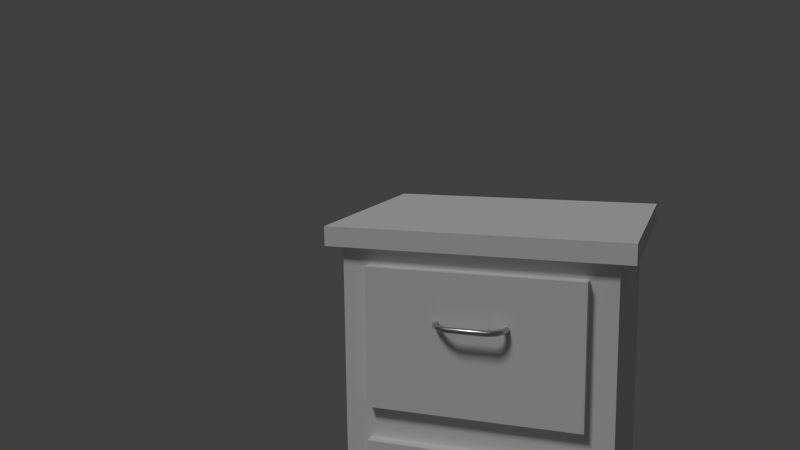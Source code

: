 # Source: sl-nachttisch.blend  (saved by Blender 2.76.0; exported with 4.5.12 LTS)
import bpy
from mathutils import Matrix  # noqa: F401  (used for matrix-valued properties, if any)

bpy.ops.wm.read_factory_settings(use_empty=True)
scene = bpy.context.scene
scene.name = 'Scene'

# ---- collections
col_collection_1 = bpy.data.collections.new('Collection 1'); scene.collection.children.link(col_collection_1)
col_collection_2 = bpy.data.collections.new('Collection 2'); scene.collection.children.link(col_collection_2)
col_collection_2.hide_render = True
col_collection_2.hide_viewport = True

# ---- materials (node trees are filled in below, after node groups)
mat_metal = bpy.data.materials.new('METAL!')
mat_metal.alpha_threshold = 0.0
mat_metal.roughness = 0.5
mat_rest = bpy.data.materials.new('rest')
mat_rest.alpha_threshold = 0.0
mat_rest.roughness = 0.5
mat_material_001 = bpy.data.materials.new('Material.001')
mat_material_001.alpha_threshold = 0.0
mat_material_001.roughness = 0.5

# ---- material node trees
mat_metal.use_nodes = True; mat_metal.node_tree.nodes.clear()
_N = mat_metal.node_tree.nodes; _L = mat_metal.node_tree.links
n0 = _N.new('ShaderNodeOutputMaterial'); n0.name = 'Material Output'; n0.location = (300, 300)
n1 = _N.new('ShaderNodeBsdfAnisotropic'); n1.name = 'Glossy BSDF'; n1.location = (10, 300)
n1.distribution = 'GGX'
n1.inputs[0].default_value = (0.6038, 0.6038, 0.6038, 1.0)
n1.inputs[1].default_value = 0.3162
_L.new(n1.outputs[0], n0.inputs[0])
n0.is_active_output = True
mat_rest.use_nodes = True; mat_rest.node_tree.nodes.clear()
_N = mat_rest.node_tree.nodes; _L = mat_rest.node_tree.links
n0 = _N.new('ShaderNodeOutputMaterial'); n0.name = 'Material Output'; n0.location = (300, 300)
n1 = _N.new('ShaderNodeBsdfDiffuse'); n1.name = 'Diffuse BSDF'; n1.location = (10, 300)
_L.new(n1.outputs[0], n0.inputs[0])
n0.is_active_output = True
mat_material_001.use_nodes = True; mat_material_001.node_tree.nodes.clear()
_N = mat_material_001.node_tree.nodes; _L = mat_material_001.node_tree.links
n0 = _N.new('ShaderNodeOutputMaterial'); n0.name = 'Material Output'; n0.location = (300, 300)
n1 = _N.new('ShaderNodeEmission'); n1.name = 'Emission'; n1.location = (10, 300)
n1.inputs[0].default_value = (0.0666, 0.0677, 0.07658, 1.0)
n1.inputs[1].default_value = 6.5
_L.new(n1.outputs[0], n0.inputs[0])
n0.is_active_output = True

# ---- world
world_world = bpy.data.worlds.new('World'); scene.world = world_world
world_world.color = (0.05088, 0.05088, 0.05088)
world_world.use_sun_shadow = False
world_world.sun_shadow_jitter_overblur = 0.0
world_world.cycles.sampling_method = 'NONE'
world_world.cycles.sample_map_resolution = 256

# ---- cameras
cam_camera = bpy.data.cameras.new('Camera')
cam_camera.clip_end = 100.0
cam_camera.lens = 35.0
cam_camera.sensor_width = 32.0
cam_camera.sensor_height = 18.0
cam_camera.ortho_scale = 7.314
cam_camera.dof.focus_distance = 0.0

# ---- lights
light_sun = bpy.data.lights.new('Sun', 'SUN')
light_sun.transmission_factor = 0.0
light_sun.angle = 0.1993
light_sun.energy = 1.0
light_sun.shadow_buffer_clip_start = 0.5
light_sun.shadow_soft_size = 0.1
light_sun.shadow_cascade_max_distance = 1000.0
light_sun.cycles.use_multiple_importance_sampling = False

# ---- meshes
me_cube_004 = bpy.data.meshes.new('Cube.004')
me_cube_004.from_pydata([(0.2511, -1.0, -0.557), (0.2474, -1.0, -0.5655), (0.2378, -1.0, -0.5708), (0.2259, -1.0, -0.5708), (0.2163, -1.0, -0.5655), (0.2126, -1.0, -0.557), (0.2163, -1.0, -0.5485), (0.2259, -1.0, -0.5433), (0.2378, -1.0, -0.5433), (0.2474, -1.0, -0.5485), (0.1367, -1.178, 0.358), (0.1346, -1.166, 0.3632), (0.1319, -1.151, 0.3632), (0.1298, -1.139, 0.358), (0.1289, -1.134, 0.3495), (0.1298, -1.139, 0.341), (0.1319, -1.151, 0.3358), (0.1346, -1.166, 0.3358), (0.1367, -1.178, 0.341), (0.1375, -1.182, 0.3495), (-0.1367, -1.178, 0.358), (-0.1345, -1.166, 0.3632), (-0.1319, -1.151, 0.3632), (-0.1297, -1.139, 0.358), (-0.1289, -1.134, 0.3495), (-0.1297, -1.139, 0.341), (-0.1319, -1.151, 0.3358), (-0.1345, -1.166, 0.3358), (-0.1367, -1.178, 0.341), (-0.1375, -1.182, 0.3495), (-0.1938, -1.143, 0.358), (-0.1878, -1.133, 0.3632), (-0.1804, -1.121, 0.3632), (-0.1744, -1.111, 0.358), (-0.1721, -1.108, 0.3495), (-0.1744, -1.111, 0.341), (-0.1804, -1.121, 0.3358), (-0.1878, -1.133, 0.3358), (-0.1938, -1.143, 0.341), (-0.1961, -1.146, 0.3495), (-0.2333, -1.079, 0.358), (-0.2246, -1.074, 0.3632), (-0.2139, -1.067, 0.3632), (-0.2052, -1.062, 0.358), (-0.2019, -1.06, 0.3495), (-0.2052, -1.062, 0.341), (-0.2139, -1.067, 0.3358), (-0.2246, -1.074, 0.3358), (-0.2333, -1.079, 0.341), (-0.2366, -1.081, 0.3495), (-0.2474, -1.0, 0.358), (-0.2378, -1.0, 0.3632), (-0.2259, -1.0, 0.3632), (-0.2163, -1.0, 0.358), (-0.2126, -1.0, 0.3495), (-0.2163, -1.0, 0.341), (-0.2259, -1.0, 0.3358), (-0.2378, -1.0, 0.3358), (-0.2474, -1.0, 0.341), (-0.2511, -1.0, 0.3495), (0.2474, -1.0, 0.358), (0.2378, -1.0, 0.3632), (0.2259, -1.0, 0.3632), (0.2163, -1.0, 0.358), (0.2126, -1.0, 0.3495), (0.2163, -1.0, 0.341), (0.2259, -1.0, 0.3358), (0.2378, -1.0, 0.3358), (0.2474, -1.0, 0.341), (0.2511, -1.0, 0.3495), (-0.2511, -1.0, -0.557), (-0.2474, -1.0, -0.5655), (-0.2378, -1.0, -0.5708), (-0.2259, -1.0, -0.5708), (-0.2163, -1.0, -0.5655), (-0.2126, -1.0, -0.557), (-0.2163, -1.0, -0.5485), (-0.2259, -1.0, -0.5433), (-0.2378, -1.0, -0.5433), (-0.2474, -1.0, -0.5485), (-0.2366, -1.081, -0.557), (-0.2333, -1.079, -0.5655), (-0.2246, -1.074, -0.5708), (-0.2139, -1.067, -0.5708), (-0.2052, -1.062, -0.5655), (-0.2019, -1.06, -0.557), (-0.2052, -1.062, -0.5485), (-0.2139, -1.067, -0.5433), (-0.2246, -1.074, -0.5433), (-0.2333, -1.079, -0.5485), (-0.1961, -1.146, -0.557), (-0.1938, -1.143, -0.5655), (-0.1878, -1.133, -0.5708), (-0.1804, -1.121, -0.5708), (-0.1744, -1.111, -0.5655), (-0.1721, -1.108, -0.557), (-0.1744, -1.111, -0.5485), (-0.1804, -1.121, -0.5433), (-0.1878, -1.133, -0.5433), (-0.1938, -1.143, -0.5485), (-0.1375, -1.182, -0.557), (-0.1367, -1.178, -0.5655), (-0.1345, -1.166, -0.5708), (-0.1319, -1.151, -0.5708), (-0.1297, -1.139, -0.5655), (-0.1289, -1.134, -0.557), (-0.1297, -1.139, -0.5485), (-0.1319, -1.151, -0.5433), (-0.1345, -1.166, -0.5433), (-0.1367, -1.178, -0.5485), (0.1375, -1.182, -0.557), (0.1367, -1.178, -0.5655), (0.1346, -1.166, -0.5708), (0.1319, -1.151, -0.5708), (0.1298, -1.139, -0.5655), (0.1289, -1.134, -0.557), (0.1298, -1.139, -0.5485), (0.1319, -1.151, -0.5433), (0.1346, -1.166, -0.5433), (0.1367, -1.178, -0.5485), (0.1961, -1.146, -0.557), (0.1938, -1.143, -0.5655), (0.1878, -1.133, -0.5708), (0.1804, -1.121, -0.5708), (0.1744, -1.111, -0.5655), (0.1721, -1.108, -0.557), (0.1744, -1.111, -0.5485), (0.1804, -1.121, -0.5433), (0.1878, -1.133, -0.5433), (0.1938, -1.143, -0.5485), (0.2366, -1.081, -0.557), (0.2333, -1.079, -0.5655), (0.2247, -1.074, -0.5708), (0.2139, -1.067, -0.5708), (0.2053, -1.062, -0.5655), (0.202, -1.06, -0.557), (0.2053, -1.062, -0.5485), (0.2139, -1.067, -0.5433), (0.2247, -1.074, -0.5433), (0.2333, -1.079, -0.5485), (-1.0, -1.0, -1.0), (-1.0, -1.0, 1.0), (-1.0, 1.0, -1.0), (-1.0, 1.0, 1.0), (1.0, -1.0, -1.0), (1.0, -1.0, 1.0), (1.0, 1.0, -1.0), (1.0, 1.0, 1.0), (-0.72, -0.9, -0.8098), (-0.9, 0.9, -0.9), (0.9, 0.9, -0.9), (0.72, -0.9, -0.8098), (-0.72, -0.9, 0.8148), (-1.0, 1.0, 0.905), (1.0, 1.0, 0.905), (1.0, -1.0, 0.905), (-1.0, -1.0, -0.9), (1.0, -1.0, -0.9), (1.0, 1.0, -0.9), (-1.0, 1.0, -0.9), (-0.9, 0.9, 0.905), (-1.0, -1.0, 0.905), (0.9, 0.9, 0.905), (0.72, -0.9, 0.8148), (0.72, -0.9, -0.08775), (-0.72, -0.9, -0.08775), (0.0, -0.9, -0.8098), (0.0, -0.9, 0.8148), (0.0, -0.9, -0.08775), (0.72, -0.9, 0.09275), (0.9, -0.9, -0.9), (0.0, -0.9, -0.9), (-0.9, -0.9, -0.9), (-0.72, -0.9, 0.09275), (0.0, -0.9, 0.09275), (-0.9, -0.9, 0.0025), (-0.9, -0.9, 0.905), (0.0, -0.9, 0.905), (0.9, -0.9, 0.905), (0.9, -0.9, 0.0025), (0.0, -0.9, 0.0025), (0.72, -1.0, -0.08775), (0.72, -1.0, -0.8098), (0.0, -1.0, -0.8098), (-0.72, -1.0, -0.8098), (-0.72, -1.0, -0.08775), (0.0, -1.0, -0.08775), (-0.72, -1.0, 0.09275), (-0.72, -1.0, 0.8148), (0.0, -1.0, 0.8148), (0.72, -1.0, 0.8148), (0.72, -1.0, 0.09275), (0.0, -1.0, 0.09275), (0.1961, -1.146, 0.3495), (0.1938, -1.143, 0.341), (0.1878, -1.133, 0.3358), (0.1804, -1.121, 0.3358), (0.1744, -1.111, 0.341), (0.1721, -1.108, 0.3495), (0.1744, -1.111, 0.358), (0.1804, -1.121, 0.3632), (0.1878, -1.133, 0.3632), (0.1938, -1.143, 0.358), (0.2366, -1.081, 0.3495), (0.2333, -1.079, 0.341), (0.2247, -1.074, 0.3358), (0.2139, -1.067, 0.3358), (0.2053, -1.062, 0.341), (0.202, -1.06, 0.3495), (0.2053, -1.062, 0.358), (0.2139, -1.067, 0.3632), (0.2247, -1.074, 0.3632), (0.2333, -1.079, 0.358)], [], [(212, 60, 69, 203), (211, 61, 60, 212), (210, 62, 61, 211), (209, 63, 62, 210), (208, 64, 63, 209), (207, 65, 64, 208), (206, 66, 65, 207), (205, 67, 66, 206), (204, 68, 67, 205), (203, 69, 68, 204), (202, 212, 203, 193), (201, 211, 212, 202), (200, 210, 211, 201), (199, 209, 210, 200), (198, 208, 209, 199), (197, 207, 208, 198), (196, 206, 207, 197), (195, 205, 206, 196), (194, 204, 205, 195), (193, 203, 204, 194), (10, 202, 193, 19), (11, 201, 202, 10), (12, 200, 201, 11), (13, 199, 200, 12), (14, 198, 199, 13), (15, 197, 198, 14), (16, 196, 197, 15), (17, 195, 196, 16), (18, 194, 195, 17), (19, 193, 194, 18), (20, 10, 19, 29), (21, 11, 10, 20), (22, 12, 11, 21), (23, 13, 12, 22), (24, 14, 13, 23), (25, 15, 14, 24), (26, 16, 15, 25), (27, 17, 16, 26), (28, 18, 17, 27), (29, 19, 18, 28), (30, 20, 29, 39), (31, 21, 20, 30), (32, 22, 21, 31), (33, 23, 22, 32), (34, 24, 23, 33), (35, 25, 24, 34), (36, 26, 25, 35), (37, 27, 26, 36), (38, 28, 27, 37), (39, 29, 28, 38), (40, 30, 39, 49), (41, 31, 30, 40), (42, 32, 31, 41), (43, 33, 32, 42), (44, 34, 33, 43), (45, 35, 34, 44), (46, 36, 35, 45), (47, 37, 36, 46), (48, 38, 37, 47), (49, 39, 38, 48), (50, 40, 49, 59), (51, 41, 40, 50), (52, 42, 41, 51), (53, 43, 42, 52), (54, 44, 43, 53), (55, 45, 44, 54), (56, 46, 45, 55), (57, 47, 46, 56), (58, 48, 47, 57), (59, 49, 48, 58), (70, 80, 81, 71), (71, 81, 82, 72), (72, 82, 83, 73), (73, 83, 84, 74), (74, 84, 85, 75), (75, 85, 86, 76), (76, 86, 87, 77), (77, 87, 88, 78), (78, 88, 89, 79), (79, 89, 80, 70), (80, 90, 91, 81), (81, 91, 92, 82), (82, 92, 93, 83), (83, 93, 94, 84), (84, 94, 95, 85), (85, 95, 96, 86), (86, 96, 97, 87), (87, 97, 98, 88), (88, 98, 99, 89), (89, 99, 90, 80), (90, 100, 101, 91), (91, 101, 102, 92), (92, 102, 103, 93), (93, 103, 104, 94), (94, 104, 105, 95), (95, 105, 106, 96), (96, 106, 107, 97), (97, 107, 108, 98), (98, 108, 109, 99), (99, 109, 100, 90), (100, 110, 111, 101), (101, 111, 112, 102), (102, 112, 113, 103), (103, 113, 114, 104), (104, 114, 115, 105), (105, 115, 116, 106), (106, 116, 117, 107), (107, 117, 118, 108), (108, 118, 119, 109), (109, 119, 110, 100), (110, 120, 121, 111), (111, 121, 122, 112), (112, 122, 123, 113), (113, 123, 124, 114), (114, 124, 125, 115), (115, 125, 126, 116), (116, 126, 127, 117), (117, 127, 128, 118), (118, 128, 129, 119), (119, 129, 120, 110), (120, 130, 131, 121), (121, 131, 132, 122), (122, 132, 133, 123), (123, 133, 134, 124), (124, 134, 135, 125), (125, 135, 136, 126), (126, 136, 137, 127), (127, 137, 138, 128), (128, 138, 139, 129), (129, 139, 130, 120), (130, 0, 1, 131), (131, 1, 2, 132), (132, 2, 3, 133), (133, 3, 4, 134), (134, 4, 5, 135), (135, 5, 6, 136), (136, 6, 7, 137), (137, 7, 8, 138), (138, 8, 9, 139), (139, 9, 0, 130), (156, 159, 142, 140), (159, 158, 146, 142), (158, 157, 144, 146), (157, 156, 140, 144), (140, 142, 146, 144), (145, 147, 143, 141), (174, 169, 191, 192), (162, 178, 179, 170, 150), (160, 162, 150, 149), (176, 160, 149, 172, 175), (141, 143, 153, 161), (143, 147, 154, 153), (147, 145, 155, 154), (145, 141, 161, 155), (170, 171, 172, 156, 157), (150, 170, 157, 158), (149, 150, 158, 159), (172, 149, 159, 156), (160, 176, 161, 153), (162, 160, 153, 154), (178, 162, 154, 155), (176, 177, 178, 155, 161), (168, 165, 185, 186), (164, 151, 170, 179), (151, 166, 171, 170), (148, 165, 175, 172), (166, 148, 172, 171), (168, 164, 179, 180), (165, 168, 180, 175), (173, 152, 176, 175), (167, 163, 178, 177), (163, 169, 179, 178), (152, 167, 177, 176), (169, 174, 180, 179), (174, 173, 175, 180), (186, 185, 184, 183, 182, 181), (148, 166, 183, 184), (166, 151, 182, 183), (164, 168, 186, 181), (165, 148, 184, 185), (151, 164, 181, 182), (190, 189, 188, 187, 192, 191), (169, 163, 190, 191), (152, 173, 187, 188), (173, 174, 192, 187), (167, 152, 188, 189), (163, 167, 189, 190)])
me_cube_004.polygons.foreach_set('use_smooth', [1, 1, 1, 1, 1, 1, 1, 1, 1, 1, 1, 1, 1, 1, 1, 1, 1, 1, 1, 1, 1, 1, 1, 1, 1, 1, 1, 1, 1, 1, 1, 1, 1, 1, 1, 1, 1, 1, 1, 1, 1, 1, 1, 1, 1, 1, 1, 1, 1, 1, 1, 1, 1, 1, 1, 1, 1, 1, 1, 1, 1, 1, 1, 1, 1, 1, 1, 1, 1, 1, 1, 1, 1, 1, 1, 1, 1, 1, 1, 1, 1, 1, 1, 1, 1, 1, 1, 1, 1, 1, 1, 1, 1, 1, 1, 1, 1, 1, 1, 1, 1, 1, 1, 1, 1, 1, 1, 1, 1, 1, 1, 1, 1, 1, 1, 1, 1, 1, 1, 1, 1, 1, 1, 1, 1, 1, 1, 1, 1, 1, 1, 1, 1, 1, 1, 1, 1, 1, 1, 1, 0, 0, 0, 0, 0, 0, 0, 0, 0, 0, 0, 0, 0, 0, 0, 0, 0, 0, 0, 0, 0, 0, 0, 0, 0, 0, 0, 0, 0, 0, 0, 0, 0, 0, 0, 0, 0, 0, 0, 0, 0, 0, 0, 0, 0, 0, 0])
me_cube_004.polygons.foreach_set('material_index', [0, 0, 0, 0, 0, 0, 0, 0, 0, 0, 0, 0, 0, 0, 0, 0, 0, 0, 0, 0, 0, 0, 0, 0, 0, 0, 0, 0, 0, 0, 0, 0, 0, 0, 0, 0, 0, 0, 0, 0, 0, 0, 0, 0, 0, 0, 0, 0, 0, 0, 0, 0, 0, 0, 0, 0, 0, 0, 0, 0, 0, 0, 0, 0, 0, 0, 0, 0, 0, 0, 0, 0, 0, 0, 0, 0, 0, 0, 0, 0, 0, 0, 0, 0, 0, 0, 0, 0, 0, 0, 0, 0, 0, 0, 0, 0, 0, 0, 0, 0, 0, 0, 0, 0, 0, 0, 0, 0, 0, 0, 0, 0, 0, 0, 0, 0, 0, 0, 0, 0, 0, 0, 0, 0, 0, 0, 0, 0, 0, 0, 0, 0, 0, 0, 0, 0, 0, 0, 0, 0, 1, 1, 1, 1, 1, 1, 1, 1, 1, 1, 1, 1, 1, 1, 1, 1, 1, 1, 1, 1, 1, 1, 1, 1, 1, 1, 1, 1, 1, 1, 1, 1, 1, 1, 1, 1, 1, 1, 1, 1, 1, 1, 1, 1, 1, 1, 1])
me_cube_004.materials.append(mat_metal)
me_cube_004.materials.append(mat_rest)
me_cube_004.use_remesh_preserve_volume = False
me_cube_004.use_remesh_preserve_attributes = False
me_cube_004.use_mirror_vertex_groups = False
me_cube_004.update()
me_plane_001 = bpy.data.meshes.new('Plane.001')
me_plane_001.from_pydata([(-1.0, -1.0, 0.0), (1.0, -1.0, 0.0), (-1.0, 1.0, 0.0), (1.0, 1.0, 0.0)], [], [(0, 1, 3, 2)])
me_plane_001.materials.append(mat_material_001)
me_plane_001.use_remesh_preserve_volume = False
me_plane_001.use_remesh_preserve_attributes = False
me_plane_001.use_mirror_vertex_groups = False
me_plane_001.update()

# ---- objects
ob_sun = bpy.data.objects.new('Sun', light_sun)
ob_cube_001 = bpy.data.objects.new('Cube.001', me_cube_004)
ob_camera = bpy.data.objects.new('Camera', cam_camera)
ob_plane_001 = bpy.data.objects.new('Plane.001', me_plane_001)

# ---- transforms, parenting, visibility, modifiers, constraints
ob_sun.location = (-9.923, 14.92, 12.0)
ob_sun.rotation_euler = (0.6317, 0.1882, -0.6548)
ob_sun.lineart.crease_threshold = 0.0
ob_cube_001.location = (-7.77, 17.44, 1.714)
ob_cube_001.scale = (1.278, 1.0, -1.703)
ob_cube_001.lineart.crease_threshold = 0.0
ob_camera.location = (-5.968, 9.866, 4.719)
ob_camera.rotation_euler = (1.393, 0.01086, -5.935)
ob_camera.lock_rotations_4d = False
ob_camera.empty_display_type = 'ARROWS'
ob_camera.color = (0.0, 0.0, 0.0, 0.0)
ob_camera.display_type = 'WIRE'
ob_camera.lineart.crease_threshold = 0.0
ob_plane_001.location = (0.0, 0.0, 12.0)
ob_plane_001.scale = (18.61, 18.61, 1.98)
ob_plane_001.visible_camera = False
ob_plane_001.lineart.crease_threshold = 0.0

# ---- collection membership
col_collection_1.objects.link(ob_sun)
col_collection_1.objects.link(ob_cube_001)
col_collection_1.objects.link(ob_camera)
col_collection_2.objects.link(ob_plane_001)

# ---- scene / render settings (as saved in the file)
scene.camera = ob_camera
scene.frame_start = 1; scene.frame_end = 250; scene.frame_set(0)
scene.render.engine = 'CYCLES'
scene.render.resolution_percentage = 50
scene.render.dither_intensity = 0.0
scene.cycles.use_denoising = False
scene.cycles.samples = 15
scene.cycles.sampling_pattern = 'TABULATED_SOBOL'
scene.cycles.light_sampling_threshold = 0.0
scene.cycles.use_adaptive_sampling = False
scene.cycles.use_light_tree = False
scene.cycles.blur_glossy = 0.0
scene.cycles.max_bounces = 128
scene.cycles.diffuse_bounces = 128
scene.cycles.glossy_bounces = 128
scene.cycles.transmission_bounces = 128
scene.cycles.volume_bounces = 128
scene.cycles.transparent_max_bounces = 128
scene.cycles.pixel_filter_type = 'GAUSSIAN'
scene.cycles.sample_clamp_indirect = 0.0
scene.view_settings.view_transform = 'Standard'
bpy.context.view_layer.update()
